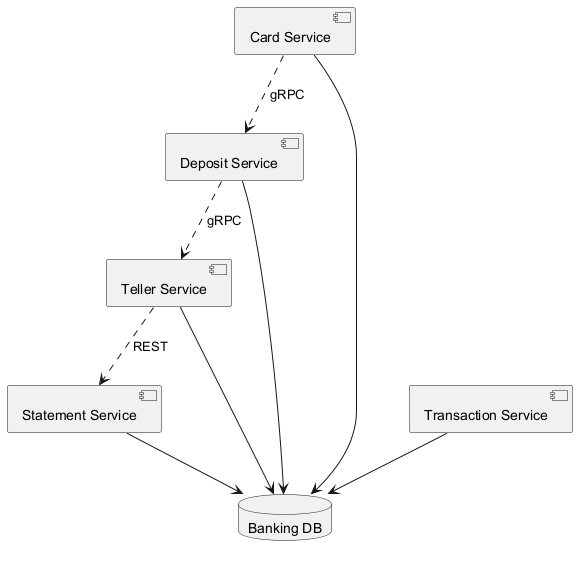

The diagram above was rendered by PlantUML. Its source (embedded in the PNG):
@startuml
skinparam monochrome true
component "Card Service" as C_CardService
component "Teller Service" as C_TellerService
component "Deposit Service" as C_DepositService
component "Transaction Service" as C_TransactionService
component "Statement Service" as C_StatementService
database "Banking DB" as DB_banking
C_CardService --> DB_banking
C_TellerService --> DB_banking
C_DepositService --> DB_banking
C_TransactionService --> DB_banking
C_StatementService --> DB_banking
C_DepositService ..> C_TellerService : gRPC
C_CardService ..> C_DepositService : gRPC
C_TellerService ..> C_StatementService : REST
@enduml